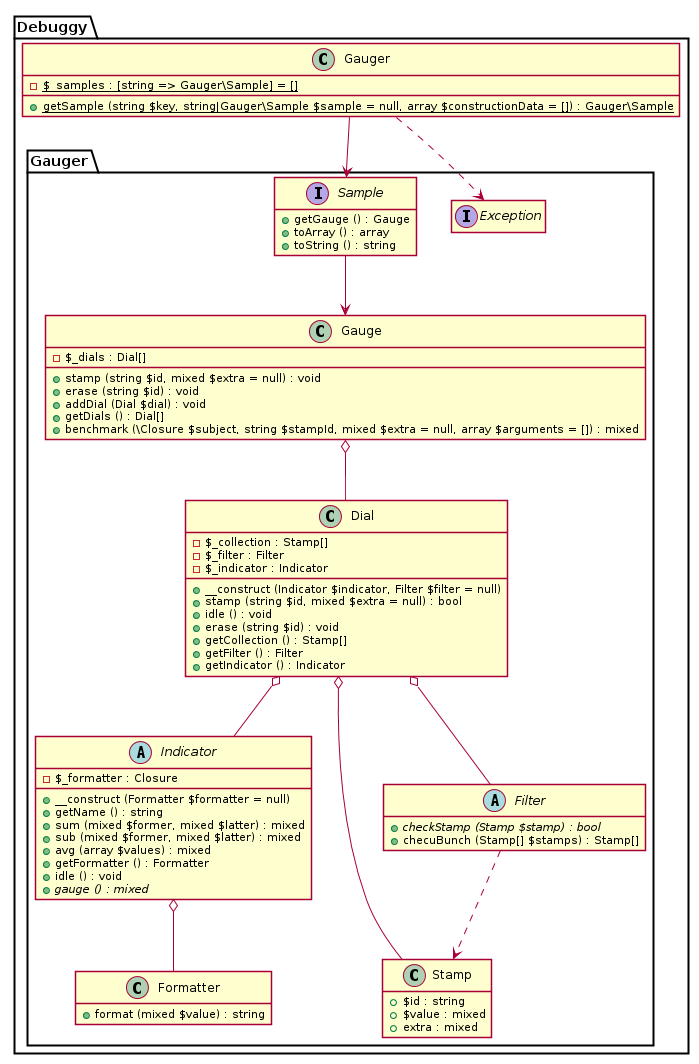

The diagram above was rendered by PlantUML. Its source (embedded in the PNG):
@startuml





hide empty fields
hide empty methods

skinparam shadowing false







package Debuggy {
	namespace Gauger {
		interface "Exception" as _Exception
	}
}














package Debuggy {
	namespace Gauger {
		class "Formatter" as _Formatter {
			+ format (mixed $value) : string
		}
	}
}




package Debuggy {
	namespace Gauger {
		abstract class "Indicator" as _Indicator {
			- $_formatter : Closure
			+ __construct (Formatter $formatter = null)
			+ getName () : string
			+ sum (mixed $former, mixed $latter) : mixed
			+ sub (mixed $former, mixed $latter) : mixed
			+ avg (array $values) : mixed
			+ getFormatter () : Formatter
			+ idle () : void
			+ {abstract} gauge () : mixed
		}

		_Indicator o-- _Formatter
	}
}








package Debuggy {
	namespace Gauger {
		class Stamp {
			+ $id : string
			+ $value : mixed
			+ extra : mixed
		}
	}
}




package Debuggy {
	namespace Gauger {
		abstract class "Filter" as _Filter {
			+ {abstract} checkStamp (Stamp $stamp) : bool
			+ checuBunch (Stamp[] $stamps) : Stamp[]
		}

		_Filter ..> Stamp
	}
}




package Debuggy {
	namespace Gauger {
		class Dial {
			- $_collection : Stamp[]
			- $_filter : Filter
			- $_indicator : Indicator
			+ __construct (Indicator $indicator, Filter $filter = null)
			+ stamp (string $id, mixed $extra = null) : bool
			+ idle () : void
			+ erase (string $id) : void
			+ getCollection () : Stamp[]
			+ getFilter () : Filter
			+ getIndicator () : Indicator
		}

		Dial o-- _Indicator
		Dial o-- _Filter
		Dial o-- Stamp
	}
}




package Debuggy {
	namespace Gauger {
		class Gauge {
			- $_dials : Dial[]
			+ stamp (string $id, mixed $extra = null) : void
			+ erase (string $id) : void
			+ addDial (Dial $dial) : void
			+ getDials () : Dial[]
			+ benchmark (\Closure $subject, string $stampId, mixed $extra = null, array $arguments = []) : mixed
		}

		Gauge o-- Dial
	}
}




package Debuggy {
	namespace Gauger {
		interface "Sample" as _Sample {
			+ getGauge () : Gauge
			+ toArray () : array
			+ toString () : string
		}

		_Sample --> Gauge
	}
}




package Debuggy {
	class Gauger {
		- {static} $_samples : [string => Gauger\Sample] = []
		+ {static} getSample (string $key, string|Gauger\Sample $sample = null, array $constructionData = []) : Gauger\Sample
	}

	Gauger ..> Gauger._Exception
	Gauger --> Gauger._Sample
}

@enduml